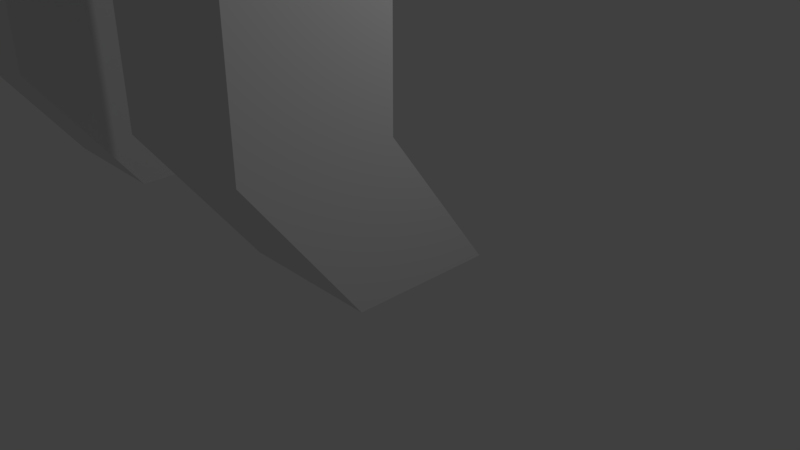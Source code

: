 # Source: DoorWay.blend  (saved by Blender 2.78.0; exported with 4.5.12 LTS)
import bpy
from mathutils import Matrix  # noqa: F401  (used for matrix-valued properties, if any)

bpy.ops.wm.read_factory_settings(use_empty=True)
scene = bpy.context.scene
scene.name = 'Scene'

# ---- collections
col_collection_1 = bpy.data.collections.new('Collection 1'); scene.collection.children.link(col_collection_1)

# ---- materials (node trees are filled in below, after node groups)
mat_material = bpy.data.materials.new('Material')
mat_material.alpha_threshold = 0.0
mat_material.use_transparent_shadow = False
mat_material.roughness = 0.5
mat_material.line_color = (0.0, 0.0, 0.0, 1.0)

# ---- material node trees

# ---- world
world_world = bpy.data.worlds.new('World'); scene.world = world_world
world_world.color = (0.05088, 0.05088, 0.05088)
world_world.use_sun_shadow = False
world_world.sun_shadow_jitter_overblur = 0.0
world_world.cycles.sampling_method = 'MANUAL'

# ---- cameras
cam_camera = bpy.data.cameras.new('Camera')
cam_camera.clip_end = 100.0
cam_camera.lens = 35.0
cam_camera.sensor_width = 32.0
cam_camera.sensor_height = 18.0
cam_camera.ortho_scale = 7.314
cam_camera.dof.focus_distance = 0.0
cam_camera.dof.aperture_fstop = 128.0

# ---- lights
light_lamp = bpy.data.lights.new('Lamp', 'POINT')
light_lamp.transmission_factor = 0.0
light_lamp.cutoff_distance = 30.0
light_lamp.energy = 100.0
light_lamp.shadow_buffer_clip_start = 1.001
light_lamp.shadow_soft_size = 0.1
light_lamp.shadow_maximum_resolution = 0.006
light_lamp.use_absolute_resolution = True

# ---- meshes
me_cube = bpy.data.meshes.new('Cube')
me_cube.from_pydata([(1.0, 1.0, -1.0), (1.0, -1.0, -1.0), (-1.0, -1.0, -1.0), (-1.0, 1.0, -1.0), (1.0, -0.5, 1.0), (1.0, -2.5, 1.0), (-1.0, -2.5, 1.0), (-1.0, -0.5, 1.0), (1.0, -0.5, 3.988), (1.0, -2.5, 3.993), (-1.0, -2.5, 3.993), (-1.0, -0.5, 3.993), (1.0, -0.5, 4.006), (1.0, -2.5, 4.006), (-1.0, -2.5, 5.0), (-1.0, -0.5, 5.0), (-4.002, -2.5, 3.993), (-4.002, -0.5, 3.993), (-3.998, -2.5, 5.0), (-3.998, -0.5, 5.0), (-6.002, -2.5, 4.0), (-6.002, -0.5, 4.0), (-5.998, -2.5, 4.0), (-5.998, -0.5, 4.0), (-4.01, -2.5, 0.9962), (-4.01, -0.5, 0.9962), (-6.01, -2.5, 1.004), (-6.01, -0.5, 1.004), (-4.011, -1.0, -1.004), (-4.011, 1.0, -1.004), (-6.011, -1.0, -0.9962), (-6.011, 1.0, -0.9962)], [], [(0, 1, 2, 3), (6, 5, 9, 10), (0, 4, 5, 1), (1, 5, 6, 2), (2, 6, 7, 3), (4, 0, 3, 7), (10, 9, 13, 14), (5, 4, 8, 9), (7, 6, 10, 11), (4, 7, 11, 8), (12, 15, 14, 13), (9, 8, 12, 13), (15, 11, 17, 19), (8, 11, 15, 12), (18, 19, 23, 22), (10, 14, 18, 16), (14, 15, 19, 18), (11, 10, 16, 17), (21, 20, 22, 23), (16, 18, 22, 20), (20, 21, 27, 26), (19, 17, 21, 23), (27, 25, 29, 31), (21, 17, 25, 27), (17, 16, 24, 25), (16, 20, 26, 24), (29, 28, 30, 31), (26, 27, 31, 30), (24, 26, 30, 28), (25, 24, 28, 29)])
me_cube.materials.append(mat_material)
me_cube.use_remesh_preserve_volume = False
me_cube.use_remesh_preserve_attributes = False
me_cube.use_mirror_vertex_groups = False
me_cube.update()

# ---- objects
ob_cube = bpy.data.objects.new('Cube', me_cube)
ob_lamp = bpy.data.objects.new('Lamp', light_lamp)
ob_camera = bpy.data.objects.new('Camera', cam_camera)

# ---- transforms, parenting, visibility, modifiers, constraints
ob_cube.location = (0.0, 0.0, 1.0)
ob_cube.lock_rotations_4d = False
ob_cube.empty_display_type = 'ARROWS'
ob_cube.lineart.crease_threshold = 0.0
ob_lamp.location = (4.076, 1.005, 5.904)
ob_lamp.rotation_euler = (0.6503, 0.05522, 1.866)
ob_lamp.lock_rotations_4d = False
ob_lamp.empty_display_type = 'ARROWS'
ob_lamp.color = (0.0, 0.0, 0.0, 0.0)
ob_lamp.lineart.crease_threshold = 0.0
ob_camera.location = (7.481, -6.508, 5.344)
ob_camera.rotation_euler = (1.109, 0.0, 0.8149)
ob_camera.lock_rotations_4d = False
ob_camera.empty_display_type = 'ARROWS'
ob_camera.color = (0.0, 0.0, 0.0, 0.0)
ob_camera.display_type = 'WIRE'
ob_camera.lineart.crease_threshold = 0.0

# ---- collection membership
col_collection_1.objects.link(ob_cube)
col_collection_1.objects.link(ob_lamp)
col_collection_1.objects.link(ob_camera)

# ---- scene / render settings (as saved in the file)
scene.camera = ob_camera
scene.frame_start = 1; scene.frame_end = 250; scene.frame_set(1)
scene.render.engine = 'BLENDER_EEVEE_NEXT'
scene.render.resolution_percentage = 50
scene.render.dither_intensity = 0.0
scene.cycles.use_denoising = False
scene.cycles.samples = 128
scene.cycles.sampling_pattern = 'TABULATED_SOBOL'
scene.cycles.light_sampling_threshold = 0.0
scene.cycles.use_adaptive_sampling = False
scene.cycles.use_light_tree = False
scene.cycles.blur_glossy = 0.0
scene.cycles.sample_clamp_indirect = 0.0
scene.view_settings.view_transform = 'Standard'
bpy.context.view_layer.update()
